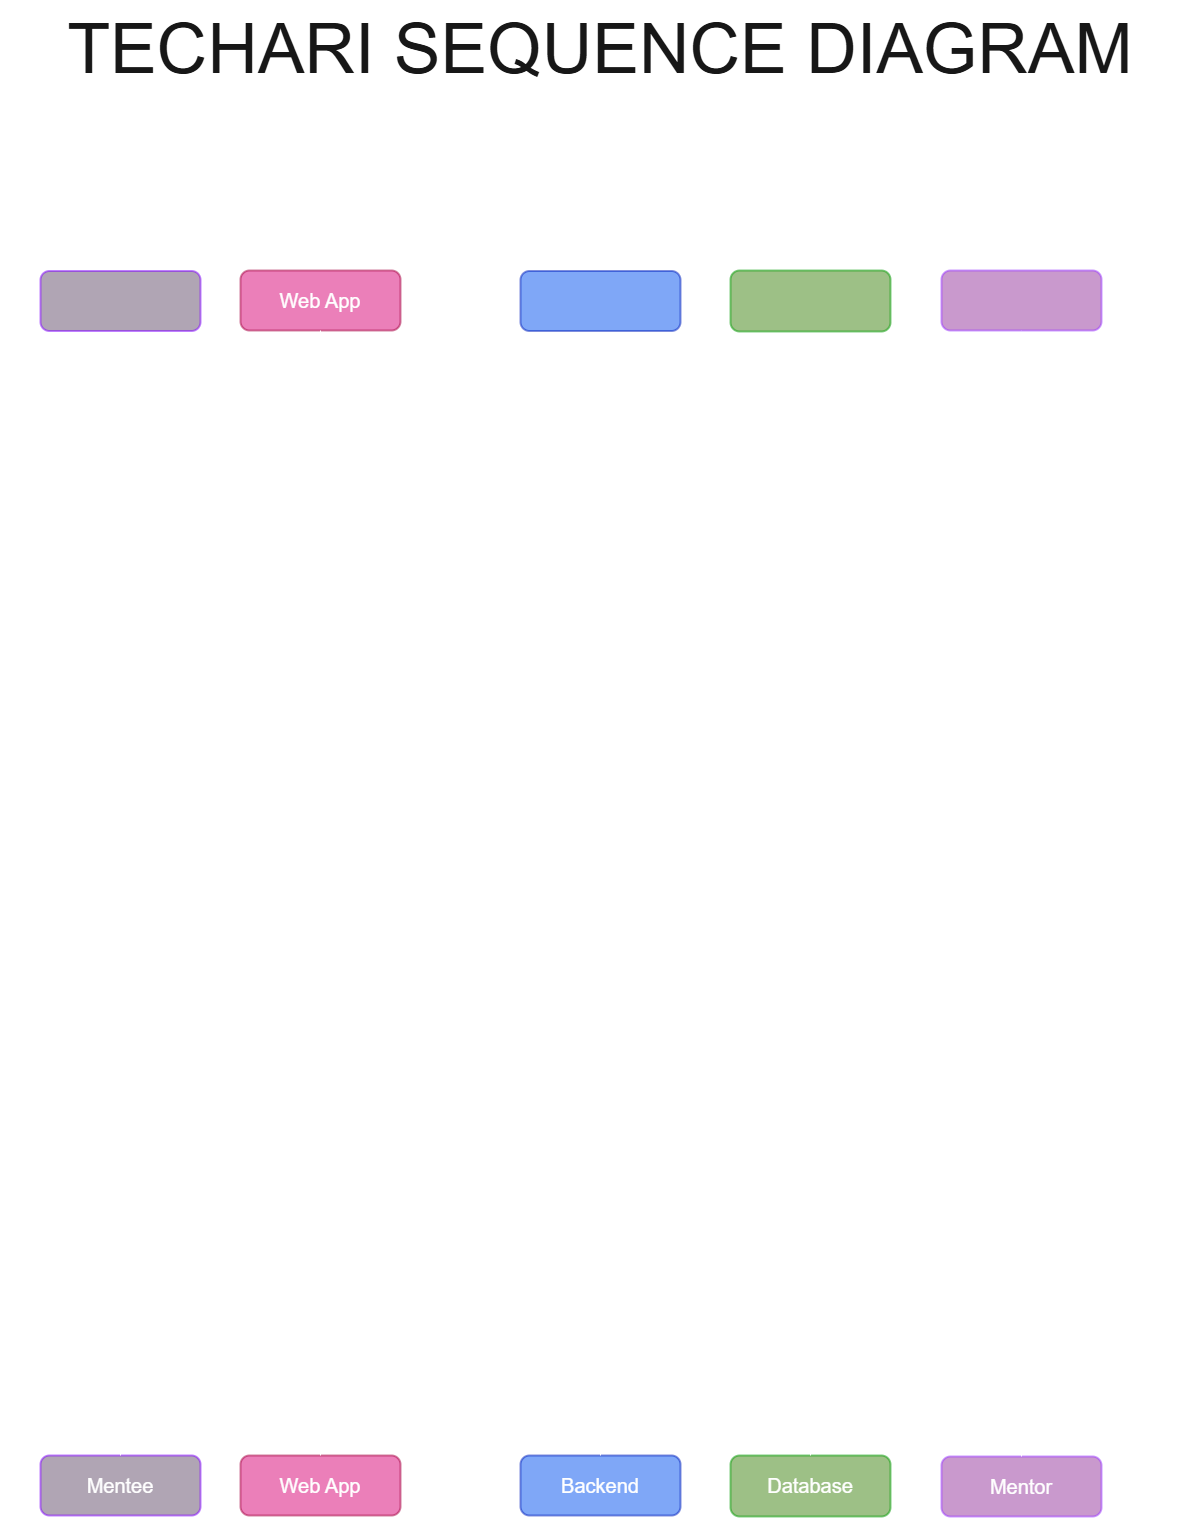

The diagram above was exported from draw.io. Its source (the exported page's mxGraphModel, read from the mxfile embedded in the PNG):
<mxGraphModel dx="2267" dy="3467" grid="1" gridSize="10" guides="1" tooltips="1" connect="1" arrows="1" fold="1" page="1" pageScale="1" pageWidth="850" pageHeight="1100" background="none" math="0" shadow="0">
  <root>
    <mxCell id="0" />
    <mxCell id="1" parent="0" />
    <mxCell id="nwwL2Cm0ZJI1iSEg4yhk-22" value="" style="rounded=1;whiteSpace=wrap;html=1;fillColor=#d80073;strokeWidth=2;strokeColor=#A50040;opacity=50;fontColor=#ffffff;" vertex="1" parent="1">
      <mxGeometry x="520" y="1705" width="160" height="60" as="geometry" />
    </mxCell>
    <mxCell id="nwwL2Cm0ZJI1iSEg4yhk-84" value="" style="rounded=1;whiteSpace=wrap;html=1;fillColor=#d80073;strokeWidth=2;strokeColor=#A50040;opacity=50;fontColor=#ffffff;" vertex="1" parent="1">
      <mxGeometry x="520" y="520" width="160" height="60" as="geometry" />
    </mxCell>
    <mxCell id="nwwL2Cm0ZJI1iSEg4yhk-11" value="Mentee" style="text;strokeColor=none;align=center;fillColor=none;html=1;verticalAlign=middle;whiteSpace=wrap;rounded=0;fontSize=20;" vertex="1" parent="1">
      <mxGeometry x="370" y="535" width="60" height="30" as="geometry" />
    </mxCell>
    <mxCell id="nwwL2Cm0ZJI1iSEg4yhk-13" value="Web App" style="text;strokeColor=none;align=center;fillColor=none;html=1;verticalAlign=middle;whiteSpace=wrap;rounded=0;fontSize=20;" vertex="1" parent="1">
      <mxGeometry x="555" y="535" width="90" height="30" as="geometry" />
    </mxCell>
    <mxCell id="nwwL2Cm0ZJI1iSEg4yhk-14" value="Backend" style="text;strokeColor=none;align=center;fillColor=none;html=1;verticalAlign=middle;whiteSpace=wrap;rounded=0;fontSize=20;" vertex="1" parent="1">
      <mxGeometry x="835" y="535" width="90" height="30" as="geometry" />
    </mxCell>
    <mxCell id="nwwL2Cm0ZJI1iSEg4yhk-15" value="Database" style="text;strokeColor=none;align=center;fillColor=none;html=1;verticalAlign=middle;whiteSpace=wrap;rounded=0;fontSize=20;" vertex="1" parent="1">
      <mxGeometry x="1045" y="535" width="90" height="30" as="geometry" />
    </mxCell>
    <mxCell id="nwwL2Cm0ZJI1iSEg4yhk-17" value="Mentor" style="text;strokeColor=none;align=center;fillColor=none;html=1;verticalAlign=middle;whiteSpace=wrap;rounded=0;fontSize=20;" vertex="1" parent="1">
      <mxGeometry x="1256" y="535" width="90" height="30" as="geometry" />
    </mxCell>
    <mxCell id="nwwL2Cm0ZJI1iSEg4yhk-20" value="" style="rounded=1;whiteSpace=wrap;html=1;fillColor=#614B69;glass=0;opacity=50;strokeWidth=2;strokeColor=light-dark(#000000,#7F00FF);" vertex="1" parent="1">
      <mxGeometry x="320" y="1705" width="160" height="60" as="geometry" />
    </mxCell>
    <mxCell id="nwwL2Cm0ZJI1iSEg4yhk-21" value="Mentee" style="text;strokeColor=none;align=center;fillColor=none;html=1;verticalAlign=middle;whiteSpace=wrap;rounded=0;fontSize=20;" vertex="1" parent="1">
      <mxGeometry x="370" y="1720" width="60" height="30" as="geometry" />
    </mxCell>
    <mxCell id="nwwL2Cm0ZJI1iSEg4yhk-23" value="Web App" style="text;strokeColor=none;align=center;fillColor=none;html=1;verticalAlign=middle;whiteSpace=wrap;rounded=0;fontSize=20;" vertex="1" parent="1">
      <mxGeometry x="555" y="1720" width="90" height="30" as="geometry" />
    </mxCell>
    <mxCell id="nwwL2Cm0ZJI1iSEg4yhk-24" value="" style="rounded=1;whiteSpace=wrap;html=1;fillColor=#0050ef;strokeColor=#001DBC;strokeWidth=2;opacity=50;fontColor=#ffffff;" vertex="1" parent="1">
      <mxGeometry x="800" y="1705" width="160" height="60" as="geometry" />
    </mxCell>
    <mxCell id="nwwL2Cm0ZJI1iSEg4yhk-25" value="Backend" style="text;strokeColor=none;align=center;fillColor=none;html=1;verticalAlign=middle;whiteSpace=wrap;rounded=0;fontSize=20;" vertex="1" parent="1">
      <mxGeometry x="835" y="1720" width="90" height="30" as="geometry" />
    </mxCell>
    <mxCell id="nwwL2Cm0ZJI1iSEg4yhk-27" value="" style="rounded=1;whiteSpace=wrap;html=1;fillColor=#3C820E;strokeWidth=2;strokeColor=#009900;opacity=50;" vertex="1" parent="1">
      <mxGeometry x="1010" y="1705" width="160" height="61" as="geometry" />
    </mxCell>
    <mxCell id="nwwL2Cm0ZJI1iSEg4yhk-28" value="Database" style="text;strokeColor=none;align=center;fillColor=none;html=1;verticalAlign=middle;whiteSpace=wrap;rounded=0;fontSize=20;" vertex="1" parent="1">
      <mxGeometry x="1045" y="1720" width="90" height="30" as="geometry" />
    </mxCell>
    <mxCell id="nwwL2Cm0ZJI1iSEg4yhk-31" value="" style="rounded=1;whiteSpace=wrap;html=1;fillColor=#94349C;strokeWidth=2;strokeColor=#9933FF;opacity=50;" vertex="1" parent="1">
      <mxGeometry x="1221" y="1706" width="160" height="60" as="geometry" />
    </mxCell>
    <mxCell id="nwwL2Cm0ZJI1iSEg4yhk-32" value="Mentor" style="text;strokeColor=none;align=center;fillColor=none;html=1;verticalAlign=middle;whiteSpace=wrap;rounded=0;fontSize=20;" vertex="1" parent="1">
      <mxGeometry x="1256" y="1721" width="90" height="30" as="geometry" />
    </mxCell>
    <mxCell id="nwwL2Cm0ZJI1iSEg4yhk-34" value="" style="endArrow=none;html=1;rounded=0;entryX=0.5;entryY=1;entryDx=0;entryDy=0;exitX=0.5;exitY=0;exitDx=0;exitDy=0;" edge="1" parent="1" source="nwwL2Cm0ZJI1iSEg4yhk-20">
      <mxGeometry width="50" height="50" relative="1" as="geometry">
        <mxPoint x="430" y="1095" as="sourcePoint" />
        <mxPoint x="400" y="580" as="targetPoint" />
      </mxGeometry>
    </mxCell>
    <mxCell id="nwwL2Cm0ZJI1iSEg4yhk-35" value="" style="endArrow=none;html=1;rounded=0;entryX=0.5;entryY=1;entryDx=0;entryDy=0;exitX=0.5;exitY=0;exitDx=0;exitDy=0;" edge="1" parent="1" source="nwwL2Cm0ZJI1iSEg4yhk-22">
      <mxGeometry width="50" height="50" relative="1" as="geometry">
        <mxPoint x="410" y="1379" as="sourcePoint" />
        <mxPoint x="600" y="580" as="targetPoint" />
      </mxGeometry>
    </mxCell>
    <mxCell id="nwwL2Cm0ZJI1iSEg4yhk-36" value="" style="endArrow=none;html=1;rounded=0;exitX=0.5;exitY=0;exitDx=0;exitDy=0;entryX=0.5;entryY=1;entryDx=0;entryDy=0;" edge="1" parent="1" source="nwwL2Cm0ZJI1iSEg4yhk-24">
      <mxGeometry width="50" height="50" relative="1" as="geometry">
        <mxPoint x="690" y="1379" as="sourcePoint" />
        <mxPoint x="880" y="580" as="targetPoint" />
      </mxGeometry>
    </mxCell>
    <mxCell id="nwwL2Cm0ZJI1iSEg4yhk-37" value="" style="endArrow=none;html=1;rounded=0;exitX=0.5;exitY=0;exitDx=0;exitDy=0;entryX=0.5;entryY=1;entryDx=0;entryDy=0;" edge="1" parent="1" source="nwwL2Cm0ZJI1iSEg4yhk-27">
      <mxGeometry width="50" height="50" relative="1" as="geometry">
        <mxPoint x="890" y="1379" as="sourcePoint" />
        <mxPoint x="1090" y="580" as="targetPoint" />
      </mxGeometry>
    </mxCell>
    <mxCell id="nwwL2Cm0ZJI1iSEg4yhk-39" value="" style="edgeStyle=none;orthogonalLoop=1;jettySize=auto;html=1;rounded=0;" edge="1" parent="1">
      <mxGeometry width="80" relative="1" as="geometry">
        <mxPoint x="400" y="635" as="sourcePoint" />
        <mxPoint x="600" y="635" as="targetPoint" />
        <Array as="points" />
      </mxGeometry>
    </mxCell>
    <mxCell id="nwwL2Cm0ZJI1iSEg4yhk-40" value="" style="edgeStyle=none;orthogonalLoop=1;jettySize=auto;html=1;rounded=0;" edge="1" parent="1">
      <mxGeometry width="80" relative="1" as="geometry">
        <mxPoint x="400" y="855" as="sourcePoint" />
        <mxPoint x="600" y="855" as="targetPoint" />
        <Array as="points" />
      </mxGeometry>
    </mxCell>
    <mxCell id="nwwL2Cm0ZJI1iSEg4yhk-41" value="" style="edgeStyle=none;orthogonalLoop=1;jettySize=auto;html=1;rounded=0;" edge="1" parent="1">
      <mxGeometry width="80" relative="1" as="geometry">
        <mxPoint x="600" y="695" as="sourcePoint" />
        <mxPoint x="880" y="695" as="targetPoint" />
        <Array as="points" />
      </mxGeometry>
    </mxCell>
    <mxCell id="nwwL2Cm0ZJI1iSEg4yhk-42" value="" style="edgeStyle=none;orthogonalLoop=1;jettySize=auto;html=1;rounded=0;" edge="1" parent="1">
      <mxGeometry width="80" relative="1" as="geometry">
        <mxPoint x="600" y="915" as="sourcePoint" />
        <mxPoint x="880" y="915" as="targetPoint" />
        <Array as="points" />
      </mxGeometry>
    </mxCell>
    <mxCell id="nwwL2Cm0ZJI1iSEg4yhk-43" value="" style="endArrow=none;dashed=1;html=1;dashPattern=1 3;strokeWidth=2;rounded=0;" edge="1" parent="1">
      <mxGeometry width="50" height="50" relative="1" as="geometry">
        <mxPoint x="600" y="815" as="sourcePoint" />
        <mxPoint x="880" y="815" as="targetPoint" />
      </mxGeometry>
    </mxCell>
    <mxCell id="nwwL2Cm0ZJI1iSEg4yhk-44" value="" style="edgeStyle=none;orthogonalLoop=1;jettySize=auto;html=1;rounded=0;" edge="1" parent="1">
      <mxGeometry width="80" relative="1" as="geometry">
        <mxPoint x="880" y="735" as="sourcePoint" />
        <mxPoint x="1090" y="735" as="targetPoint" />
        <Array as="points" />
      </mxGeometry>
    </mxCell>
    <mxCell id="nwwL2Cm0ZJI1iSEg4yhk-45" value="" style="endArrow=none;dashed=1;html=1;dashPattern=1 3;strokeWidth=2;rounded=0;" edge="1" parent="1">
      <mxGeometry width="50" height="50" relative="1" as="geometry">
        <mxPoint x="880" y="775" as="sourcePoint" />
        <mxPoint x="1090" y="775" as="targetPoint" />
      </mxGeometry>
    </mxCell>
    <mxCell id="nwwL2Cm0ZJI1iSEg4yhk-46" value="" style="edgeStyle=none;orthogonalLoop=1;jettySize=auto;html=1;rounded=0;" edge="1" parent="1">
      <mxGeometry width="80" relative="1" as="geometry">
        <mxPoint x="880" y="955" as="sourcePoint" />
        <mxPoint x="1090" y="955" as="targetPoint" />
        <Array as="points" />
      </mxGeometry>
    </mxCell>
    <mxCell id="nwwL2Cm0ZJI1iSEg4yhk-47" value="" style="endArrow=none;dashed=1;html=1;dashPattern=1 3;strokeWidth=2;rounded=0;" edge="1" parent="1">
      <mxGeometry width="50" height="50" relative="1" as="geometry">
        <mxPoint x="880" y="1005" as="sourcePoint" />
        <mxPoint x="1090" y="1005" as="targetPoint" />
      </mxGeometry>
    </mxCell>
    <mxCell id="nwwL2Cm0ZJI1iSEg4yhk-48" value="" style="edgeStyle=none;orthogonalLoop=1;jettySize=auto;html=1;rounded=0;" edge="1" parent="1">
      <mxGeometry width="80" relative="1" as="geometry">
        <mxPoint x="880" y="1055" as="sourcePoint" />
        <mxPoint x="1300" y="1055" as="targetPoint" />
        <Array as="points" />
      </mxGeometry>
    </mxCell>
    <mxCell id="nwwL2Cm0ZJI1iSEg4yhk-49" value="" style="edgeStyle=none;orthogonalLoop=1;jettySize=auto;html=1;rounded=0;" edge="1" parent="1">
      <mxGeometry width="80" relative="1" as="geometry">
        <mxPoint x="1300" y="1115" as="sourcePoint" />
        <mxPoint x="600" y="1115" as="targetPoint" />
        <Array as="points" />
      </mxGeometry>
    </mxCell>
    <mxCell id="nwwL2Cm0ZJI1iSEg4yhk-50" value="" style="edgeStyle=none;orthogonalLoop=1;jettySize=auto;html=1;rounded=0;" edge="1" parent="1">
      <mxGeometry width="80" relative="1" as="geometry">
        <mxPoint x="600" y="1165" as="sourcePoint" />
        <mxPoint x="880" y="1165" as="targetPoint" />
        <Array as="points" />
      </mxGeometry>
    </mxCell>
    <mxCell id="nwwL2Cm0ZJI1iSEg4yhk-51" value="" style="edgeStyle=none;orthogonalLoop=1;jettySize=auto;html=1;rounded=0;" edge="1" parent="1">
      <mxGeometry width="80" relative="1" as="geometry">
        <mxPoint x="880" y="1205" as="sourcePoint" />
        <mxPoint x="1090" y="1205" as="targetPoint" />
        <Array as="points" />
      </mxGeometry>
    </mxCell>
    <mxCell id="nwwL2Cm0ZJI1iSEg4yhk-52" value="" style="endArrow=none;dashed=1;html=1;dashPattern=1 3;strokeWidth=2;rounded=0;" edge="1" parent="1">
      <mxGeometry width="50" height="50" relative="1" as="geometry">
        <mxPoint x="880" y="1265" as="sourcePoint" />
        <mxPoint x="1090" y="1265" as="targetPoint" />
      </mxGeometry>
    </mxCell>
    <mxCell id="nwwL2Cm0ZJI1iSEg4yhk-54" value="" style="endArrow=none;dashed=1;html=1;dashPattern=1 3;strokeWidth=2;rounded=0;" edge="1" parent="1">
      <mxGeometry width="50" height="50" relative="1" as="geometry">
        <mxPoint x="600" y="1345" as="sourcePoint" />
        <mxPoint x="880" y="1345" as="targetPoint" />
      </mxGeometry>
    </mxCell>
    <mxCell id="nwwL2Cm0ZJI1iSEg4yhk-55" value="Login" style="text;strokeColor=none;align=center;fillColor=none;html=1;verticalAlign=middle;whiteSpace=wrap;rounded=0;fontSize=18;" vertex="1" parent="1">
      <mxGeometry x="470" y="605" width="60" height="30" as="geometry" />
    </mxCell>
    <mxCell id="nwwL2Cm0ZJI1iSEg4yhk-56" value="Request Session" style="text;strokeColor=none;align=center;fillColor=none;html=1;verticalAlign=middle;whiteSpace=wrap;rounded=0;fontSize=18;" vertex="1" parent="1">
      <mxGeometry x="420" y="825" width="160" height="30" as="geometry" />
    </mxCell>
    <mxCell id="nwwL2Cm0ZJI1iSEg4yhk-57" value="Send Login request" style="text;strokeColor=none;align=center;fillColor=none;html=1;verticalAlign=middle;whiteSpace=wrap;rounded=0;fontSize=18;" vertex="1" parent="1">
      <mxGeometry x="663" y="665" width="160" height="30" as="geometry" />
    </mxCell>
    <mxCell id="nwwL2Cm0ZJI1iSEg4yhk-58" value="Login success" style="text;strokeColor=none;align=center;fillColor=none;html=1;verticalAlign=middle;whiteSpace=wrap;rounded=0;fontSize=18;" vertex="1" parent="1">
      <mxGeometry x="663" y="785" width="160" height="30" as="geometry" />
    </mxCell>
    <mxCell id="nwwL2Cm0ZJI1iSEg4yhk-59" value="Submit session request" style="text;strokeColor=none;align=center;fillColor=none;html=1;verticalAlign=middle;whiteSpace=wrap;rounded=0;fontSize=18;" vertex="1" parent="1">
      <mxGeometry x="648" y="885" width="190" height="30" as="geometry" />
    </mxCell>
    <mxCell id="nwwL2Cm0ZJI1iSEg4yhk-60" value="Validate credentials" style="text;strokeColor=none;align=center;fillColor=none;html=1;verticalAlign=middle;whiteSpace=wrap;rounded=0;fontSize=18;" vertex="1" parent="1">
      <mxGeometry x="905" y="705" width="160" height="30" as="geometry" />
    </mxCell>
    <mxCell id="nwwL2Cm0ZJI1iSEg4yhk-61" value="Success" style="text;strokeColor=none;align=center;fillColor=none;html=1;verticalAlign=middle;whiteSpace=wrap;rounded=0;fontSize=18;" vertex="1" parent="1">
      <mxGeometry x="905" y="745" width="160" height="30" as="geometry" />
    </mxCell>
    <mxCell id="nwwL2Cm0ZJI1iSEg4yhk-62" value="Save request" style="text;strokeColor=none;align=center;fillColor=none;html=1;verticalAlign=middle;whiteSpace=wrap;rounded=0;fontSize=18;" vertex="1" parent="1">
      <mxGeometry x="905" y="925" width="160" height="30" as="geometry" />
    </mxCell>
    <mxCell id="nwwL2Cm0ZJI1iSEg4yhk-63" value="Confirm save" style="text;strokeColor=none;align=center;fillColor=none;html=1;verticalAlign=middle;whiteSpace=wrap;rounded=0;fontSize=18;" vertex="1" parent="1">
      <mxGeometry x="905" y="975" width="160" height="30" as="geometry" />
    </mxCell>
    <mxCell id="nwwL2Cm0ZJI1iSEg4yhk-64" value="Send notification" style="text;strokeColor=none;align=center;fillColor=none;html=1;verticalAlign=middle;whiteSpace=wrap;rounded=0;fontSize=18;" vertex="1" parent="1">
      <mxGeometry x="1010" y="1025" width="160" height="30" as="geometry" />
    </mxCell>
    <mxCell id="nwwL2Cm0ZJI1iSEg4yhk-65" value="Login and view requests" style="text;strokeColor=none;align=center;fillColor=none;html=1;verticalAlign=middle;whiteSpace=wrap;rounded=0;fontSize=18;" vertex="1" parent="1">
      <mxGeometry x="780" y="1085" width="230" height="30" as="geometry" />
    </mxCell>
    <mxCell id="nwwL2Cm0ZJI1iSEg4yhk-66" value="Fetch session requests" style="text;strokeColor=none;align=center;fillColor=none;html=1;verticalAlign=middle;whiteSpace=wrap;rounded=0;fontSize=18;" vertex="1" parent="1">
      <mxGeometry x="628" y="1135" width="230" height="30" as="geometry" />
    </mxCell>
    <mxCell id="nwwL2Cm0ZJI1iSEg4yhk-67" value="Get requests" style="text;strokeColor=none;align=center;fillColor=none;html=1;verticalAlign=middle;whiteSpace=wrap;rounded=0;fontSize=18;" vertex="1" parent="1">
      <mxGeometry x="905" y="1175" width="160" height="30" as="geometry" />
    </mxCell>
    <mxCell id="nwwL2Cm0ZJI1iSEg4yhk-68" value="Return data" style="text;strokeColor=none;align=center;fillColor=none;html=1;verticalAlign=middle;whiteSpace=wrap;rounded=0;fontSize=18;" vertex="1" parent="1">
      <mxGeometry x="905" y="1235" width="160" height="30" as="geometry" />
    </mxCell>
    <mxCell id="nwwL2Cm0ZJI1iSEg4yhk-69" value="Display requests" style="text;strokeColor=none;align=center;fillColor=none;html=1;verticalAlign=middle;whiteSpace=wrap;rounded=0;fontSize=18;" vertex="1" parent="1">
      <mxGeometry x="629" y="1315" width="230" height="30" as="geometry" />
    </mxCell>
    <mxCell id="nwwL2Cm0ZJI1iSEg4yhk-70" value="" style="edgeStyle=none;orthogonalLoop=1;jettySize=auto;html=1;rounded=0;" edge="1" parent="1">
      <mxGeometry width="80" relative="1" as="geometry">
        <mxPoint x="1310" y="1445" as="sourcePoint" />
        <mxPoint x="600" y="1445" as="targetPoint" />
        <Array as="points" />
      </mxGeometry>
    </mxCell>
    <mxCell id="nwwL2Cm0ZJI1iSEg4yhk-71" value="Accept session" style="text;strokeColor=none;align=center;fillColor=none;html=1;verticalAlign=middle;whiteSpace=wrap;rounded=0;fontSize=18;" vertex="1" parent="1">
      <mxGeometry x="830" y="1415" width="230" height="30" as="geometry" />
    </mxCell>
    <mxCell id="nwwL2Cm0ZJI1iSEg4yhk-72" value="" style="edgeStyle=none;orthogonalLoop=1;jettySize=auto;html=1;rounded=0;" edge="1" parent="1">
      <mxGeometry width="80" relative="1" as="geometry">
        <mxPoint x="603" y="1505" as="sourcePoint" />
        <mxPoint x="880" y="1505" as="targetPoint" />
        <Array as="points" />
      </mxGeometry>
    </mxCell>
    <mxCell id="nwwL2Cm0ZJI1iSEg4yhk-73" value="Update request status" style="text;strokeColor=none;align=center;fillColor=none;html=1;verticalAlign=middle;whiteSpace=wrap;rounded=0;fontSize=18;" vertex="1" parent="1">
      <mxGeometry x="629" y="1475" width="230" height="30" as="geometry" />
    </mxCell>
    <mxCell id="nwwL2Cm0ZJI1iSEg4yhk-74" value="" style="edgeStyle=none;orthogonalLoop=1;jettySize=auto;html=1;rounded=0;" edge="1" parent="1">
      <mxGeometry width="80" relative="1" as="geometry">
        <mxPoint x="880" y="1555" as="sourcePoint" />
        <mxPoint x="1090" y="1555" as="targetPoint" />
        <Array as="points" />
      </mxGeometry>
    </mxCell>
    <mxCell id="nwwL2Cm0ZJI1iSEg4yhk-75" value="Save Update" style="text;strokeColor=none;align=center;fillColor=none;html=1;verticalAlign=middle;whiteSpace=wrap;rounded=0;fontSize=18;" vertex="1" parent="1">
      <mxGeometry x="905" y="1525" width="160" height="30" as="geometry" />
    </mxCell>
    <mxCell id="nwwL2Cm0ZJI1iSEg4yhk-76" value="" style="edgeStyle=none;orthogonalLoop=1;jettySize=auto;html=1;rounded=0;" edge="1" parent="1">
      <mxGeometry width="80" relative="1" as="geometry">
        <mxPoint x="1090" y="1655" as="sourcePoint" />
        <mxPoint x="400" y="1655" as="targetPoint" />
        <Array as="points" />
      </mxGeometry>
    </mxCell>
    <mxCell id="nwwL2Cm0ZJI1iSEg4yhk-77" value="Notify session accepted" style="text;strokeColor=none;align=center;fillColor=none;html=1;verticalAlign=middle;whiteSpace=wrap;rounded=0;fontSize=18;" vertex="1" parent="1">
      <mxGeometry x="605" y="1625" width="230" height="30" as="geometry" />
    </mxCell>
    <mxCell id="nwwL2Cm0ZJI1iSEg4yhk-81" value="" style="endArrow=none;html=1;rounded=0;exitX=0.5;exitY=0;exitDx=0;exitDy=0;entryX=0.5;entryY=1;entryDx=0;entryDy=0;" edge="1" parent="1" source="nwwL2Cm0ZJI1iSEg4yhk-31" target="nwwL2Cm0ZJI1iSEg4yhk-80">
      <mxGeometry width="50" height="50" relative="1" as="geometry">
        <mxPoint x="1301" y="1706" as="sourcePoint" />
        <mxPoint x="1301" y="580" as="targetPoint" />
      </mxGeometry>
    </mxCell>
    <mxCell id="nwwL2Cm0ZJI1iSEg4yhk-80" value="" style="rounded=1;whiteSpace=wrap;html=1;fillColor=#94349C;strokeWidth=2;strokeColor=#9933FF;opacity=50;" vertex="1" parent="1">
      <mxGeometry x="1221" y="520" width="160" height="60" as="geometry" />
    </mxCell>
    <mxCell id="nwwL2Cm0ZJI1iSEg4yhk-82" value="" style="rounded=1;whiteSpace=wrap;html=1;fillColor=#3C820E;strokeWidth=2;strokeColor=#009900;opacity=50;" vertex="1" parent="1">
      <mxGeometry x="1010" y="520" width="160" height="61" as="geometry" />
    </mxCell>
    <mxCell id="nwwL2Cm0ZJI1iSEg4yhk-83" value="" style="rounded=1;whiteSpace=wrap;html=1;fillColor=#0050ef;strokeColor=#001DBC;strokeWidth=2;opacity=50;fontColor=#ffffff;" vertex="1" parent="1">
      <mxGeometry x="800" y="520.5" width="160" height="60" as="geometry" />
    </mxCell>
    <mxCell id="nwwL2Cm0ZJI1iSEg4yhk-85" value="" style="rounded=1;whiteSpace=wrap;html=1;fillColor=#614B69;glass=0;opacity=50;strokeWidth=2;strokeColor=light-dark(#000000,#7F00FF);" vertex="1" parent="1">
      <mxGeometry x="320" y="520.5" width="160" height="60" as="geometry" />
    </mxCell>
    <mxCell id="nwwL2Cm0ZJI1iSEg4yhk-86" value="TECHARI SEQUENCE DIAGRAM" style="text;strokeColor=none;align=center;fillColor=none;html=1;verticalAlign=top;whiteSpace=wrap;rounded=0;fontSize=70;fontColor=#171717;" vertex="1" parent="1">
      <mxGeometry x="280" y="250" width="1200" height="30" as="geometry" />
    </mxCell>
  </root>
</mxGraphModel>